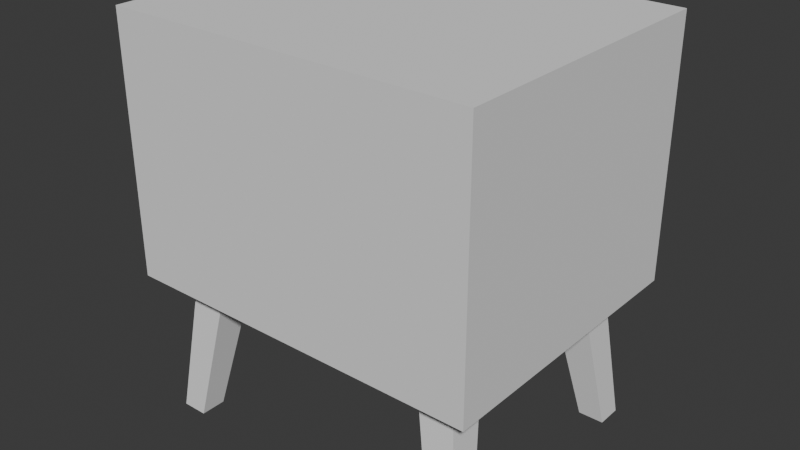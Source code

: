 # Source: Meja_Nakas.blend  (saved by Blender 5.2.45; exported with 4.5.12 LTS)
import bpy
from mathutils import Matrix  # noqa: F401  (used for matrix-valued properties, if any)

bpy.ops.wm.read_factory_settings(use_empty=True)
scene = bpy.context.scene
scene.name = 'Scene'

# ---- collections
col_collection = bpy.data.collections.new('Collection'); scene.collection.children.link(col_collection)

# ---- world
world_world = bpy.data.worlds.new('World'); scene.world = world_world
world_world.use_nodes = True; world_world.node_tree.nodes.clear()
_N = world_world.node_tree.nodes; _L = world_world.node_tree.links
n0 = _N.new('ShaderNodeOutputWorld'); n0.name = 'World Output'; n0.location = (200, 100)
n1 = _N.new('ShaderNodeBackground'); n1.name = 'Background'; n1.location = (-200, 100)
n1.inputs[0].default_value = (0.05088, 0.05088, 0.05088, 1.0)
_L.new(n1.outputs[0], n0.inputs[0])
n0.is_active_output = True
world_world.color = (0.05088, 0.05088, 0.05088)
world_world.sun_shadow_jitter_overblur = 0.0

# ---- meshes
me_kubus = bpy.data.meshes.new('Kubus')
me_kubus.from_pydata([(-1.0, -1.0, -1.0), (-1.0, -1.0, 1.0), (-1.0, 1.0, -1.0), (-1.0, 1.0, 1.0), (1.0, -1.0, -1.0), (1.0, -1.0, 1.0), (1.0, 1.0, -1.0), (1.0, 1.0, 1.0)], [], [(0, 1, 3, 2), (2, 3, 7, 6), (6, 7, 5, 4), (4, 5, 1, 0), (2, 6, 4, 0), (7, 3, 1, 5)])
_uv = me_kubus.uv_layers.new(name='UVMap')
_uv.uv.foreach_set('vector', [0.375, 0.0, 0.625, 0.0, 0.625, 0.25, 0.375, 0.25, 0.375, 0.25, 0.625, 0.25, 0.625, 0.5, 0.375, 0.5, 0.375, 0.5, 0.625, 0.5, 0.625, 0.75, 0.375, 0.75, 0.375, 0.75, 0.625, 0.75, 0.625, 1.0, 0.375, 1.0, 0.125, 0.5, 0.375, 0.5, 0.375, 0.75, 0.125, 0.75, 0.625, 0.5, 0.875, 0.5, 0.875, 0.75, 0.625, 0.75])
me_kubus.update()
me_kubus_001 = bpy.data.meshes.new('Kubus.001')
me_kubus_001.from_pydata([(-1.9, -1.9, -1.0), (-1.0, -1.0, 1.0), (-1.9, -0.5, -1.0), (-1.0, 1.0, 1.0), (-0.5, -1.9, -1.0), (1.0, -1.0, 1.0), (-0.5, -0.5, -1.0), (1.0, 1.0, 1.0)], [], [(0, 1, 3, 2), (2, 3, 7, 6), (6, 7, 5, 4), (4, 5, 1, 0), (2, 6, 4, 0)])
_uv = me_kubus_001.uv_layers.new(name='UVMap')
_uv.uv.foreach_set('vector', [0.375, 0.0, 0.625, 0.0, 0.625, 0.25, 0.375, 0.25, 0.375, 0.25, 0.625, 0.25, 0.625, 0.5, 0.375, 0.5, 0.375, 0.5, 0.625, 0.5, 0.625, 0.75, 0.375, 0.75, 0.375, 0.75, 0.625, 0.75, 0.625, 1.0, 0.375, 1.0, 0.125, 0.5, 0.375, 0.5, 0.375, 0.75, 0.125, 0.75])
me_kubus_001.update()

# ---- objects
ob_kubus = bpy.data.objects.new('Kubus', me_kubus)
ob_kubus_001 = bpy.data.objects.new('Kubus.001', me_kubus_001)

# ---- transforms, parenting, visibility, modifiers, constraints
ob_kubus.location = (-0.01442, 0.0, 0.375)
ob_kubus.scale = (0.25, 0.2, 0.175)
ob_kubus_001.location = (-0.1937, -0.1316, 0.1)
ob_kubus_001.scale = (0.025, 0.025, 0.1)
_m = ob_kubus_001.modifiers.new('Cermin', 'MIRROR')
_m.use_axis = (True, True, False)
_m.mirror_object = ob_kubus

# ---- collection membership
col_collection.objects.link(ob_kubus)
col_collection.objects.link(ob_kubus_001)

# ---- scene / render settings (as saved in the file)
scene.frame_start = 1; scene.frame_end = 250; scene.frame_set(0)
scene.render.engine = 'BLENDER_EEVEE_NEXT'
scene.render.bake_bias = 0.0
scene.render.bake_samples = 0
scene.render.compositor_device = 'GPU'
scene.eevee.use_volume_custom_range = False
scene.eevee.fast_gi_thickness_near = 0.1
scene.eevee.fast_gi_thickness_far = 0.0
scene.eevee.ray_tracing_options.screen_trace_thickness = 0.1
bpy.context.view_layer.update()

# ---- added for rendering (the .blend has no active camera and no usable light): camera, sun
cam_auto = bpy.data.cameras.new('AutoCamera')
cam_auto.lens = 50.0
cam_auto.sensor_width = 36.0
cam_auto.clip_end = 1000.0
ob_auto_camera = bpy.data.objects.new('AutoCamera', cam_auto)
scene.collection.objects.link(ob_auto_camera)
ob_auto_camera.location = (0.766558, -0.937175, 0.899784)
ob_auto_camera.rotation_euler = (1.09748, -7.21219e-08, 0.694738)
scene.camera = ob_auto_camera
light_auto_sun = bpy.data.lights.new('AutoSun', 'SUN')
light_auto_sun.energy = 3.0
light_auto_sun.angle = 0.0523599
ob_auto_sun = bpy.data.objects.new('AutoSun', light_auto_sun)
scene.collection.objects.link(ob_auto_sun)
ob_auto_sun.rotation_euler = (0.872665, 0.174533, 0.523599)
bpy.context.view_layer.update()
